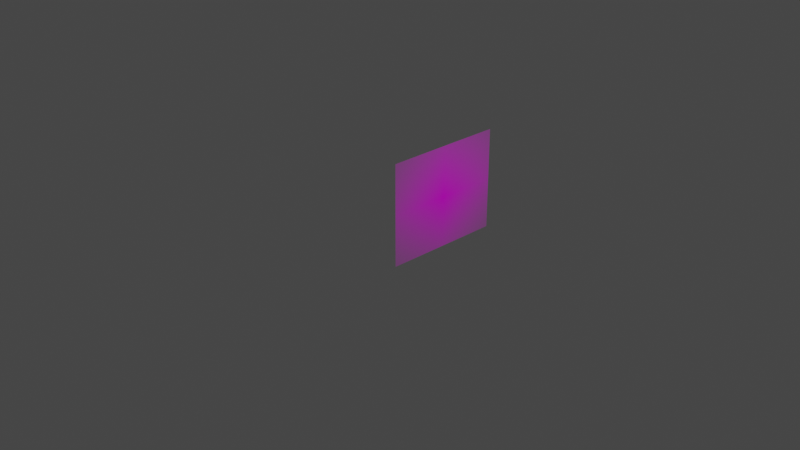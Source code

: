 # Source: house-plant.blend  (saved by Blender 3.6.11; exported with 4.5.12 LTS)
import bpy
from mathutils import Matrix  # noqa: F401  (used for matrix-valued properties, if any)

bpy.ops.wm.read_factory_settings(use_empty=True)
scene = bpy.context.scene
scene.name = 'Scene'

# ---- collections
col_collection = bpy.data.collections.new('Collection'); scene.collection.children.link(col_collection)

# ---- images (referenced by path relative to the original .blend; pixels are not part of the script)
import os
ASSET_DIR = os.environ.get("B2B_ASSET_DIR", "")  # directory of the original .blend (textures are referenced by path, not embedded)
HERE = os.path.dirname(os.path.abspath(__file__))  # packed textures are extracted next to this script under _unpacked/

def load_image(name, relpath, width, height, colorspace="sRGB"):
    """Load a texture the original file referenced (path relative to the .blend, or extracted next to this script)."""
    p = next((c for c in (os.path.join(HERE, relpath), os.path.join(ASSET_DIR, relpath)) if relpath and os.path.exists(c)), "")
    if p:
        img = bpy.data.images.load(p, check_existing=True)
        img.name = name
    else:  # same state as the original file: an image datablock whose file is absent (Cycles renders it pink)
        img = bpy.data.images.new(name, width, height)
        img.source = "FILE"
        img.filepath = "//" + (relpath or name)
    img.colorspace_settings.name = colorspace
    return img
img_plant_house_png = load_image('plant-house.png', 'plant-house.png', 1024, 1024, 'sRGB')

# ---- materials (node trees are filled in below, after node groups)
mat_plant_house = bpy.data.materials.new('plant-house')
mat_plant_house.surface_render_method = 'BLENDED'
mat_plant_house.blend_method = 'BLEND'

# ---- material node trees
mat_plant_house.use_nodes = True; mat_plant_house.node_tree.nodes.clear()
_N = mat_plant_house.node_tree.nodes; _L = mat_plant_house.node_tree.links
n0 = _N.new('ShaderNodeOutputMaterial'); n0.name = 'Material Output'; n0.location = (300, 300)
n1 = _N.new('ShaderNodeTexImage'); n1.name = 'Image Texture'; n1.location = (-200, 300)
n1.image = img_plant_house_png
n1.extension = 'CLIP'
n2 = _N.new('ShaderNodeBsdfPrincipled'); n2.name = 'Principled BSDF'; n2.location = (0, 300)
n2.distribution = 'GGX'
n2.subsurface_method = 'RANDOM_WALK_SKIN'
n2.inputs[3].default_value = 1.45
n2.inputs[27].default_value = (0.0, 0.0, 0.0, 1.0)
n2.inputs[28].default_value = 1.0
_L.new(n1.outputs[0], n2.inputs[0])
_L.new(n1.outputs[1], n2.inputs[4])
_L.new(n2.outputs[0], n0.inputs[0])
n0.is_active_output = True

# ---- world
world_world = bpy.data.worlds.new('World'); scene.world = world_world
world_world.use_nodes = True; world_world.node_tree.nodes.clear()
_N = world_world.node_tree.nodes; _L = world_world.node_tree.links
n0 = _N.new('ShaderNodeOutputWorld'); n0.name = 'World Output'; n0.location = (300, 300)
n1 = _N.new('ShaderNodeBackground'); n1.name = 'Background'; n1.location = (10, 300)
n1.inputs[0].default_value = (0.05088, 0.05088, 0.05088, 1.0)
_L.new(n1.outputs[0], n0.inputs[0])
n0.is_active_output = True
world_world.color = (0.05088, 0.05088, 0.05088)
world_world.use_sun_shadow = False
world_world.sun_shadow_jitter_overblur = 0.0

# ---- cameras
cam_camera = bpy.data.cameras.new('Camera')
cam_camera.clip_end = 100.0
cam_camera.ortho_scale = 7.314

# ---- lights
light_light = bpy.data.lights.new('Light', 'POINT')
light_light.transmission_factor = 0.0
light_light.energy = 1000.0
light_light.shadow_soft_size = 0.1
light_light.shadow_maximum_resolution = 0.006
light_light.use_absolute_resolution = True

# ---- meshes
me_plant_house_001 = bpy.data.meshes.new('plant-house.001')
me_plant_house_001.from_pydata([(-0.5971, -0.5, 0.0), (0.5971, -0.5, 0.0), (-0.5971, 0.5, 0.0), (0.5971, 0.5, 0.0)], [], [(0, 1, 3, 2)])
_uv = me_plant_house_001.uv_layers.new(name='UVMap')
_uv.uv.foreach_set('vector', [0.0, 0.0, 1.0, 0.0, 1.0, 1.0, 0.0, 1.0])
me_plant_house_001.materials.append(mat_plant_house)
me_plant_house_001.update()

# ---- objects
ob_light = bpy.data.objects.new('Light', light_light)
ob_camera = bpy.data.objects.new('Camera', cam_camera)
ob_plant_house = bpy.data.objects.new('plant-house', me_plant_house_001)

# ---- transforms, parenting, visibility, modifiers, constraints
ob_light.location = (4.076, 1.005, 5.904)
ob_light.rotation_euler = (0.6503, 0.05522, 1.866)
ob_light.lock_rotations_4d = False
ob_light.empty_display_type = 'ARROWS'
ob_light.color = (0.0, 0.0, 0.0, 0.0)
ob_light.lineart.crease_threshold = 0.0
ob_camera.location = (7.359, -6.926, 4.958)
ob_camera.rotation_euler = (1.109, 0.0, 0.8149)
ob_camera.lock_rotations_4d = False
ob_camera.empty_display_type = 'ARROWS'
ob_camera.color = (0.0, 0.0, 0.0, 0.0)
ob_camera.display_type = 'WIRE'
ob_camera.lineart.crease_threshold = 0.0
ob_plant_house.location = (0.9739, -0.364, 0.6901)
ob_plant_house.rotation_euler = (1.571, 0.0, 1.571)

# ---- collection membership
col_collection.objects.link(ob_light)
col_collection.objects.link(ob_camera)
col_collection.objects.link(ob_plant_house)

# ---- scene / render settings (as saved in the file)
scene.camera = ob_camera
scene.frame_start = 1; scene.frame_end = 250; scene.frame_set(170)
scene.render.engine = 'BLENDER_EEVEE_NEXT'
scene.cycles.sampling_pattern = 'TABULATED_SOBOL'
scene.view_settings.view_transform = 'Filmic'
bpy.context.view_layer.update()
